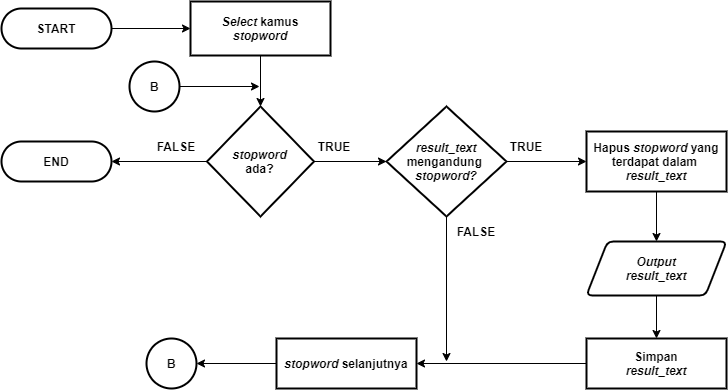

The diagram above was exported from draw.io. Its source (the exported page's mxGraphModel, read from the mxfile embedded in the PNG):
<mxGraphModel dx="1021" dy="567" grid="1" gridSize="10" guides="1" tooltips="1" connect="1" arrows="1" fold="1" page="1" pageScale="1" pageWidth="827" pageHeight="1169" math="0" shadow="0">
  <root>
    <mxCell id="0" />
    <mxCell id="1" parent="0" />
    <mxCell id="nq37NrVnf6S420Zew8mY-68" style="edgeStyle=orthogonalEdgeStyle;rounded=0;orthogonalLoop=1;jettySize=auto;html=1;entryX=0.5;entryY=0;entryDx=0;entryDy=0;entryPerimeter=0;fontSize=12;" parent="1" edge="1">
      <mxGeometry relative="1" as="geometry">
        <mxPoint x="100" y="410" as="sourcePoint" />
        <Array as="points">
          <mxPoint x="100" y="450" />
          <mxPoint x="200" y="450" />
          <mxPoint x="200" y="110" />
          <mxPoint x="300" y="110" />
        </Array>
      </mxGeometry>
    </mxCell>
    <mxCell id="ODAMLEJdmm_eWChrQkhK-125" style="edgeStyle=orthogonalEdgeStyle;rounded=0;orthogonalLoop=1;jettySize=auto;html=1;entryX=0;entryY=0.5;entryDx=0;entryDy=0;" parent="1" source="ODAMLEJdmm_eWChrQkhK-4" target="ODAMLEJdmm_eWChrQkhK-114" edge="1">
      <mxGeometry relative="1" as="geometry" />
    </mxCell>
    <mxCell id="ODAMLEJdmm_eWChrQkhK-4" value="&lt;b style=&quot;font-size: 12px;&quot;&gt;START&lt;/b&gt;" style="rounded=1;whiteSpace=wrap;html=1;absoluteArcSize=1;arcSize=140;strokeWidth=2;fontSize=12;" parent="1" vertex="1">
      <mxGeometry x="55" y="67" width="110" height="40" as="geometry" />
    </mxCell>
    <mxCell id="ODAMLEJdmm_eWChrQkhK-95" value="&lt;b&gt;END&lt;/b&gt;" style="rounded=1;whiteSpace=wrap;html=1;absoluteArcSize=1;arcSize=140;strokeWidth=2;fontSize=12;" parent="1" vertex="1">
      <mxGeometry x="55" y="199.99999999999994" width="110" height="40" as="geometry" />
    </mxCell>
    <mxCell id="ODAMLEJdmm_eWChrQkhK-118" style="edgeStyle=orthogonalEdgeStyle;rounded=0;orthogonalLoop=1;jettySize=auto;html=1;entryX=0.5;entryY=0;entryDx=0;entryDy=0;entryPerimeter=0;" parent="1" source="ODAMLEJdmm_eWChrQkhK-114" target="ODAMLEJdmm_eWChrQkhK-116" edge="1">
      <mxGeometry relative="1" as="geometry">
        <mxPoint x="314" y="165" as="targetPoint" />
      </mxGeometry>
    </mxCell>
    <mxCell id="ODAMLEJdmm_eWChrQkhK-114" value="&lt;font face=&quot;helvetica&quot;&gt;&lt;b&gt;&lt;i&gt;Select &lt;/i&gt;kamus&lt;br&gt;&lt;i&gt;stopword&lt;/i&gt;&lt;/b&gt;&lt;/font&gt;" style="rounded=1;whiteSpace=wrap;html=1;absoluteArcSize=1;arcSize=0;strokeWidth=2;fontSize=12;" parent="1" vertex="1">
      <mxGeometry x="244" y="60" width="140" height="54" as="geometry" />
    </mxCell>
    <mxCell id="ODAMLEJdmm_eWChrQkhK-141" style="edgeStyle=orthogonalEdgeStyle;rounded=0;orthogonalLoop=1;jettySize=auto;html=1;entryX=1;entryY=0.5;entryDx=0;entryDy=0;" parent="1" source="ODAMLEJdmm_eWChrQkhK-116" target="ODAMLEJdmm_eWChrQkhK-95" edge="1">
      <mxGeometry relative="1" as="geometry">
        <mxPoint x="180" y="320" as="targetPoint" />
      </mxGeometry>
    </mxCell>
    <mxCell id="ODAMLEJdmm_eWChrQkhK-146" style="edgeStyle=orthogonalEdgeStyle;rounded=0;orthogonalLoop=1;jettySize=auto;html=1;entryX=0;entryY=0.5;entryDx=0;entryDy=0;entryPerimeter=0;" parent="1" source="ODAMLEJdmm_eWChrQkhK-116" target="ODAMLEJdmm_eWChrQkhK-121" edge="1">
      <mxGeometry relative="1" as="geometry" />
    </mxCell>
    <mxCell id="ODAMLEJdmm_eWChrQkhK-116" value="&lt;b style=&quot;font-family: &amp;#34;helvetica&amp;#34;&quot;&gt;&lt;i&gt;stopword&lt;br&gt;&lt;/i&gt;&lt;/b&gt;ada?" style="strokeWidth=2;html=1;shape=mxgraph.flowchart.decision;whiteSpace=wrap;rounded=1;align=center;fontStyle=1" parent="1" vertex="1">
      <mxGeometry x="260.5" y="165" width="107" height="110" as="geometry" />
    </mxCell>
    <mxCell id="EqvfHYxsEvTHwqci0qrt-4" style="edgeStyle=orthogonalEdgeStyle;rounded=0;orthogonalLoop=1;jettySize=auto;html=1;" parent="1" source="ODAMLEJdmm_eWChrQkhK-121" edge="1">
      <mxGeometry relative="1" as="geometry">
        <mxPoint x="500" y="420" as="targetPoint" />
      </mxGeometry>
    </mxCell>
    <mxCell id="EqvfHYxsEvTHwqci0qrt-6" style="edgeStyle=orthogonalEdgeStyle;rounded=0;orthogonalLoop=1;jettySize=auto;html=1;entryX=0;entryY=0.5;entryDx=0;entryDy=0;" parent="1" source="ODAMLEJdmm_eWChrQkhK-121" target="ODAMLEJdmm_eWChrQkhK-132" edge="1">
      <mxGeometry relative="1" as="geometry" />
    </mxCell>
    <mxCell id="ODAMLEJdmm_eWChrQkhK-121" value="&lt;b style=&quot;font-family: &amp;#34;helvetica&amp;#34;&quot;&gt;&lt;i&gt;result_text &lt;/i&gt;mengandung&amp;nbsp;&lt;br&gt;&lt;/b&gt;&lt;b style=&quot;font-family: &amp;#34;helvetica&amp;#34;&quot;&gt;&lt;i&gt;stopword&lt;/i&gt;&lt;/b&gt;&lt;i&gt;?&lt;/i&gt;" style="strokeWidth=2;html=1;shape=mxgraph.flowchart.decision;whiteSpace=wrap;rounded=1;align=center;fontStyle=1" parent="1" vertex="1">
      <mxGeometry x="440" y="165" width="120" height="110" as="geometry" />
    </mxCell>
    <mxCell id="ODAMLEJdmm_eWChrQkhK-123" value="TRUE" style="text;html=1;strokeColor=none;fillColor=none;align=center;verticalAlign=middle;whiteSpace=wrap;rounded=0;fontStyle=1" parent="1" vertex="1">
      <mxGeometry x="367.5" y="195" width="40" height="20" as="geometry" />
    </mxCell>
    <mxCell id="ODAMLEJdmm_eWChrQkhK-124" value="FALSE" style="text;html=1;strokeColor=none;fillColor=none;align=center;verticalAlign=middle;whiteSpace=wrap;rounded=0;fontStyle=1" parent="1" vertex="1">
      <mxGeometry x="210" y="195" width="40" height="20" as="geometry" />
    </mxCell>
    <mxCell id="EqvfHYxsEvTHwqci0qrt-8" style="edgeStyle=orthogonalEdgeStyle;rounded=0;orthogonalLoop=1;jettySize=auto;html=1;entryX=1;entryY=0.5;entryDx=0;entryDy=0;entryPerimeter=0;" parent="1" source="ODAMLEJdmm_eWChrQkhK-128" target="EqvfHYxsEvTHwqci0qrt-7" edge="1">
      <mxGeometry relative="1" as="geometry" />
    </mxCell>
    <mxCell id="ODAMLEJdmm_eWChrQkhK-128" value="&lt;b style=&quot;font-family: &amp;#34;helvetica&amp;#34;&quot;&gt;&lt;i&gt;stopword&lt;/i&gt;&lt;/b&gt;&lt;b style=&quot;font-family: &amp;#34;helvetica&amp;#34;&quot;&gt;&lt;i&gt;&amp;nbsp;&lt;/i&gt;&lt;/b&gt;&lt;font face=&quot;helvetica&quot;&gt;&lt;b&gt;selanjutnya&lt;br&gt;&lt;/b&gt;&lt;/font&gt;" style="rounded=1;whiteSpace=wrap;html=1;absoluteArcSize=1;arcSize=0;strokeWidth=2;fontSize=12;" parent="1" vertex="1">
      <mxGeometry x="330" y="397" width="140" height="50" as="geometry" />
    </mxCell>
    <mxCell id="EqvfHYxsEvTHwqci0qrt-13" style="edgeStyle=orthogonalEdgeStyle;rounded=0;orthogonalLoop=1;jettySize=auto;html=1;entryX=0.5;entryY=0;entryDx=0;entryDy=0;" parent="1" source="ODAMLEJdmm_eWChrQkhK-132" target="EqvfHYxsEvTHwqci0qrt-12" edge="1">
      <mxGeometry relative="1" as="geometry" />
    </mxCell>
    <mxCell id="ODAMLEJdmm_eWChrQkhK-132" value="&lt;font face=&quot;helvetica&quot;&gt;&lt;b&gt;Hapus&amp;nbsp;&lt;/b&gt;&lt;/font&gt;&lt;b style=&quot;font-family: &amp;#34;helvetica&amp;#34;&quot;&gt;&lt;i&gt;stopword&lt;/i&gt;&lt;/b&gt;&lt;b style=&quot;font-family: &amp;#34;helvetica&amp;#34;&quot;&gt;&lt;i&gt;&amp;nbsp;&lt;/i&gt;&lt;/b&gt;&lt;span style=&quot;font-weight: 700&quot;&gt;yang terdapat dalam&amp;nbsp;&lt;br&gt;&lt;/span&gt;&lt;b style=&quot;font-family: &amp;#34;helvetica&amp;#34;&quot;&gt;&lt;i&gt;result_text&lt;/i&gt;&lt;/b&gt;&lt;font face=&quot;helvetica&quot;&gt;&lt;b&gt;&lt;br&gt;&lt;/b&gt;&lt;/font&gt;" style="rounded=1;whiteSpace=wrap;html=1;absoluteArcSize=1;arcSize=0;strokeWidth=2;fontSize=12;" parent="1" vertex="1">
      <mxGeometry x="640" y="190" width="140" height="60" as="geometry" />
    </mxCell>
    <mxCell id="ODAMLEJdmm_eWChrQkhK-137" value="TRUE" style="text;html=1;strokeColor=none;fillColor=none;align=center;verticalAlign=middle;whiteSpace=wrap;rounded=0;fontStyle=1" parent="1" vertex="1">
      <mxGeometry x="560" y="195" width="40" height="20" as="geometry" />
    </mxCell>
    <mxCell id="ODAMLEJdmm_eWChrQkhK-138" value="FALSE" style="text;html=1;strokeColor=none;fillColor=none;align=center;verticalAlign=middle;whiteSpace=wrap;rounded=0;fontStyle=1" parent="1" vertex="1">
      <mxGeometry x="510" y="280" width="40" height="20" as="geometry" />
    </mxCell>
    <mxCell id="EqvfHYxsEvTHwqci0qrt-3" style="edgeStyle=orthogonalEdgeStyle;rounded=0;orthogonalLoop=1;jettySize=auto;html=1;entryX=1;entryY=0.5;entryDx=0;entryDy=0;" parent="1" source="ODAMLEJdmm_eWChrQkhK-162" target="ODAMLEJdmm_eWChrQkhK-128" edge="1">
      <mxGeometry relative="1" as="geometry" />
    </mxCell>
    <mxCell id="ODAMLEJdmm_eWChrQkhK-162" value="&lt;font face=&quot;helvetica&quot;&gt;&lt;b&gt;Simpan&lt;br&gt;&lt;i&gt;result_text&lt;/i&gt;&lt;br&gt;&lt;/b&gt;&lt;/font&gt;" style="rounded=1;whiteSpace=wrap;html=1;absoluteArcSize=1;arcSize=0;strokeWidth=2;fontSize=12;" parent="1" vertex="1">
      <mxGeometry x="640" y="397" width="140" height="50" as="geometry" />
    </mxCell>
    <mxCell id="EqvfHYxsEvTHwqci0qrt-7" value="&lt;b&gt;B&lt;/b&gt;" style="strokeWidth=2;html=1;shape=mxgraph.flowchart.start_2;whiteSpace=wrap;" parent="1" vertex="1">
      <mxGeometry x="200" y="397" width="50" height="50" as="geometry" />
    </mxCell>
    <mxCell id="EqvfHYxsEvTHwqci0qrt-10" style="edgeStyle=orthogonalEdgeStyle;rounded=0;orthogonalLoop=1;jettySize=auto;html=1;" parent="1" source="EqvfHYxsEvTHwqci0qrt-9" edge="1">
      <mxGeometry relative="1" as="geometry">
        <mxPoint x="313" y="145" as="targetPoint" />
      </mxGeometry>
    </mxCell>
    <mxCell id="EqvfHYxsEvTHwqci0qrt-9" value="&lt;b&gt;B&lt;/b&gt;" style="strokeWidth=2;html=1;shape=mxgraph.flowchart.start_2;whiteSpace=wrap;" parent="1" vertex="1">
      <mxGeometry x="183" y="120" width="50" height="50" as="geometry" />
    </mxCell>
    <mxCell id="EqvfHYxsEvTHwqci0qrt-14" style="edgeStyle=orthogonalEdgeStyle;rounded=0;orthogonalLoop=1;jettySize=auto;html=1;entryX=0.5;entryY=0;entryDx=0;entryDy=0;" parent="1" source="EqvfHYxsEvTHwqci0qrt-12" target="ODAMLEJdmm_eWChrQkhK-162" edge="1">
      <mxGeometry relative="1" as="geometry" />
    </mxCell>
    <mxCell id="EqvfHYxsEvTHwqci0qrt-12" value="&lt;i&gt;&lt;b&gt;Output&lt;br&gt;result_text&lt;/b&gt;&lt;/i&gt;" style="shape=parallelogram;html=1;strokeWidth=2;perimeter=parallelogramPerimeter;whiteSpace=wrap;rounded=1;arcSize=12;size=0.15000000000000002;" parent="1" vertex="1">
      <mxGeometry x="640" y="300" width="140" height="54" as="geometry" />
    </mxCell>
  </root>
</mxGraphModel>